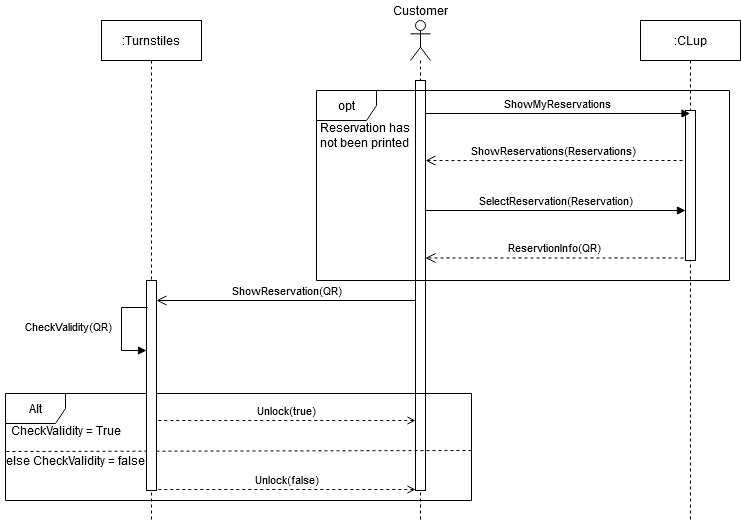

The diagram above was exported from draw.io. Its source (the exported page's mxGraphModel, read from the mxfile embedded in the PNG):
<mxGraphModel dx="1038" dy="519" grid="1" gridSize="10" guides="1" tooltips="1" connect="1" arrows="1" fold="1" page="1" pageScale="1" pageWidth="827" pageHeight="1169" math="0" shadow="0">
  <root>
    <mxCell id="0" />
    <mxCell id="1" parent="0" />
    <mxCell id="lWMe3Ra8gRTRoyrBqK2X-99" value="" style="shape=umlLifeline;participant=umlActor;perimeter=lifelinePerimeter;whiteSpace=wrap;html=1;container=1;collapsible=0;recursiveResize=0;verticalAlign=top;spacingTop=36;outlineConnect=0;" parent="1" vertex="1">
      <mxGeometry x="454" y="30" width="20" height="500" as="geometry" />
    </mxCell>
    <mxCell id="lWMe3Ra8gRTRoyrBqK2X-100" value=":CLup" style="shape=umlLifeline;perimeter=lifelinePerimeter;whiteSpace=wrap;html=1;container=1;collapsible=0;recursiveResize=0;outlineConnect=0;" parent="1" vertex="1">
      <mxGeometry x="684" y="30" width="100" height="500" as="geometry" />
    </mxCell>
    <mxCell id="lWMe3Ra8gRTRoyrBqK2X-101" value="" style="html=1;points=[];perimeter=orthogonalPerimeter;" parent="lWMe3Ra8gRTRoyrBqK2X-100" vertex="1">
      <mxGeometry x="45" y="90" width="10" height="150" as="geometry" />
    </mxCell>
    <mxCell id="lWMe3Ra8gRTRoyrBqK2X-102" value="ShowMyReservations" style="html=1;verticalAlign=bottom;startArrow=none;endArrow=block;startSize=8;startFill=0;" parent="1" target="lWMe3Ra8gRTRoyrBqK2X-100" edge="1">
      <mxGeometry relative="1" as="geometry">
        <mxPoint x="469" y="123" as="sourcePoint" />
        <mxPoint x="529" y="123" as="targetPoint" />
      </mxGeometry>
    </mxCell>
    <mxCell id="lWMe3Ra8gRTRoyrBqK2X-103" value="" style="html=1;points=[];perimeter=orthogonalPerimeter;" parent="1" vertex="1">
      <mxGeometry x="459" y="90" width="10" height="410" as="geometry" />
    </mxCell>
    <mxCell id="lWMe3Ra8gRTRoyrBqK2X-104" value="SelectReservation(Reservation)" style="html=1;verticalAlign=bottom;startArrow=none;endArrow=block;startSize=8;startFill=0;" parent="1" target="lWMe3Ra8gRTRoyrBqK2X-101" edge="1">
      <mxGeometry relative="1" as="geometry">
        <mxPoint x="469" y="220" as="sourcePoint" />
        <mxPoint x="724" y="220" as="targetPoint" />
      </mxGeometry>
    </mxCell>
    <mxCell id="lWMe3Ra8gRTRoyrBqK2X-105" value="ShowReservations(Reservations)" style="html=1;verticalAlign=bottom;endArrow=open;dashed=1;endSize=8;entryX=1.1;entryY=0.918;entryDx=0;entryDy=0;entryPerimeter=0;" parent="1" edge="1">
      <mxGeometry relative="1" as="geometry">
        <mxPoint x="469" y="170.05999999999995" as="targetPoint" />
        <mxPoint x="726" y="170" as="sourcePoint" />
      </mxGeometry>
    </mxCell>
    <mxCell id="lWMe3Ra8gRTRoyrBqK2X-106" value="Unlock(true)" style="html=1;verticalAlign=bottom;endArrow=none;dashed=1;endSize=8;entryX=1.2;entryY=0.329;entryDx=0;entryDy=0;entryPerimeter=0;startArrow=open;startFill=0;endFill=0;" parent="1" edge="1">
      <mxGeometry relative="1" as="geometry">
        <mxPoint x="201" y="429.996" as="targetPoint" />
        <mxPoint x="459" y="429.996" as="sourcePoint" />
      </mxGeometry>
    </mxCell>
    <mxCell id="lWMe3Ra8gRTRoyrBqK2X-107" value="Alt" style="shape=umlFrame;whiteSpace=wrap;html=1;direction=east;" parent="1" vertex="1">
      <mxGeometry x="49" y="403" width="466" height="107" as="geometry" />
    </mxCell>
    <mxCell id="lWMe3Ra8gRTRoyrBqK2X-108" value="ReservtionInfo(QR)" style="html=1;verticalAlign=bottom;endArrow=open;dashed=1;endSize=8;entryX=1.2;entryY=0.329;entryDx=0;entryDy=0;entryPerimeter=0;" parent="1" edge="1">
      <mxGeometry relative="1" as="geometry">
        <mxPoint x="469" y="267.496" as="targetPoint" />
        <mxPoint x="727" y="267.496" as="sourcePoint" />
      </mxGeometry>
    </mxCell>
    <mxCell id="lWMe3Ra8gRTRoyrBqK2X-109" value="CheckValidity = True" style="text;html=1;align=center;verticalAlign=middle;resizable=0;points=[];autosize=1;" parent="1" vertex="1">
      <mxGeometry x="49" y="430" width="120" height="20" as="geometry" />
    </mxCell>
    <mxCell id="lWMe3Ra8gRTRoyrBqK2X-110" value="" style="html=1;verticalAlign=bottom;startArrow=none;endArrow=none;startSize=8;startFill=0;endFill=0;dashed=1;exitX=0.04;exitY=0.05;exitDx=0;exitDy=0;exitPerimeter=0;" parent="1" source="lWMe3Ra8gRTRoyrBqK2X-111" edge="1">
      <mxGeometry relative="1" as="geometry">
        <mxPoint x="95" y="460" as="sourcePoint" />
        <mxPoint x="515" y="460" as="targetPoint" />
      </mxGeometry>
    </mxCell>
    <mxCell id="lWMe3Ra8gRTRoyrBqK2X-111" value="else CheckValidity = false" style="text;html=1;align=center;verticalAlign=middle;resizable=0;points=[];autosize=1;" parent="1" vertex="1">
      <mxGeometry x="44" y="460" width="150" height="20" as="geometry" />
    </mxCell>
    <mxCell id="lWMe3Ra8gRTRoyrBqK2X-112" value="Customer" style="text;html=1;align=center;verticalAlign=middle;resizable=0;points=[];autosize=1;" parent="1" vertex="1">
      <mxGeometry x="429" y="10" width="70" height="20" as="geometry" />
    </mxCell>
    <mxCell id="lWMe3Ra8gRTRoyrBqK2X-113" value=":Turnstiles" style="shape=umlLifeline;perimeter=lifelinePerimeter;whiteSpace=wrap;html=1;container=1;collapsible=0;recursiveResize=0;outlineConnect=0;strokeWidth=1;" parent="1" vertex="1">
      <mxGeometry x="145" y="30" width="100" height="500" as="geometry" />
    </mxCell>
    <mxCell id="lWMe3Ra8gRTRoyrBqK2X-114" value="" style="html=1;points=[];perimeter=orthogonalPerimeter;" parent="lWMe3Ra8gRTRoyrBqK2X-113" vertex="1">
      <mxGeometry x="45" y="260" width="10" height="210" as="geometry" />
    </mxCell>
    <mxCell id="lWMe3Ra8gRTRoyrBqK2X-115" value="CheckValidity(QR)" style="edgeStyle=orthogonalEdgeStyle;html=1;align=left;spacingLeft=2;endArrow=block;rounded=0;" parent="lWMe3Ra8gRTRoyrBqK2X-113" edge="1">
      <mxGeometry x="-0.0291" y="-100" relative="1" as="geometry">
        <mxPoint x="45" y="287" as="sourcePoint" />
        <Array as="points">
          <mxPoint x="46" y="287" />
          <mxPoint x="20" y="287" />
          <mxPoint x="20" y="330" />
        </Array>
        <mxPoint x="45" y="330" as="targetPoint" />
        <mxPoint as="offset" />
      </mxGeometry>
    </mxCell>
    <mxCell id="lWMe3Ra8gRTRoyrBqK2X-116" value="ShowReservation(QR)" style="html=1;verticalAlign=bottom;startArrow=open;endArrow=none;startSize=8;startFill=0;endFill=0;" parent="1" edge="1">
      <mxGeometry relative="1" as="geometry">
        <mxPoint x="200" y="310" as="sourcePoint" />
        <mxPoint x="459" y="310" as="targetPoint" />
      </mxGeometry>
    </mxCell>
    <mxCell id="lWMe3Ra8gRTRoyrBqK2X-117" value="Unlock(false)" style="html=1;verticalAlign=bottom;endArrow=none;dashed=1;endSize=8;entryX=1.2;entryY=0.329;entryDx=0;entryDy=0;entryPerimeter=0;startArrow=open;startFill=0;endFill=0;" parent="1" edge="1">
      <mxGeometry relative="1" as="geometry">
        <mxPoint x="201" y="498.9960000000001" as="targetPoint" />
        <mxPoint x="459" y="498.9960000000001" as="sourcePoint" />
      </mxGeometry>
    </mxCell>
    <mxCell id="lWMe3Ra8gRTRoyrBqK2X-118" value="opt" style="shape=umlFrame;whiteSpace=wrap;html=1;" parent="1" vertex="1">
      <mxGeometry x="360" y="100" width="413" height="190" as="geometry" />
    </mxCell>
    <mxCell id="lWMe3Ra8gRTRoyrBqK2X-119" value="&lt;div&gt;Reservation has &lt;br&gt;&lt;/div&gt;&lt;div&gt;not been printed&lt;/div&gt;" style="text;html=1;align=center;verticalAlign=middle;resizable=0;points=[];autosize=1;" parent="1" vertex="1">
      <mxGeometry x="358" y="130" width="100" height="30" as="geometry" />
    </mxCell>
  </root>
</mxGraphModel>